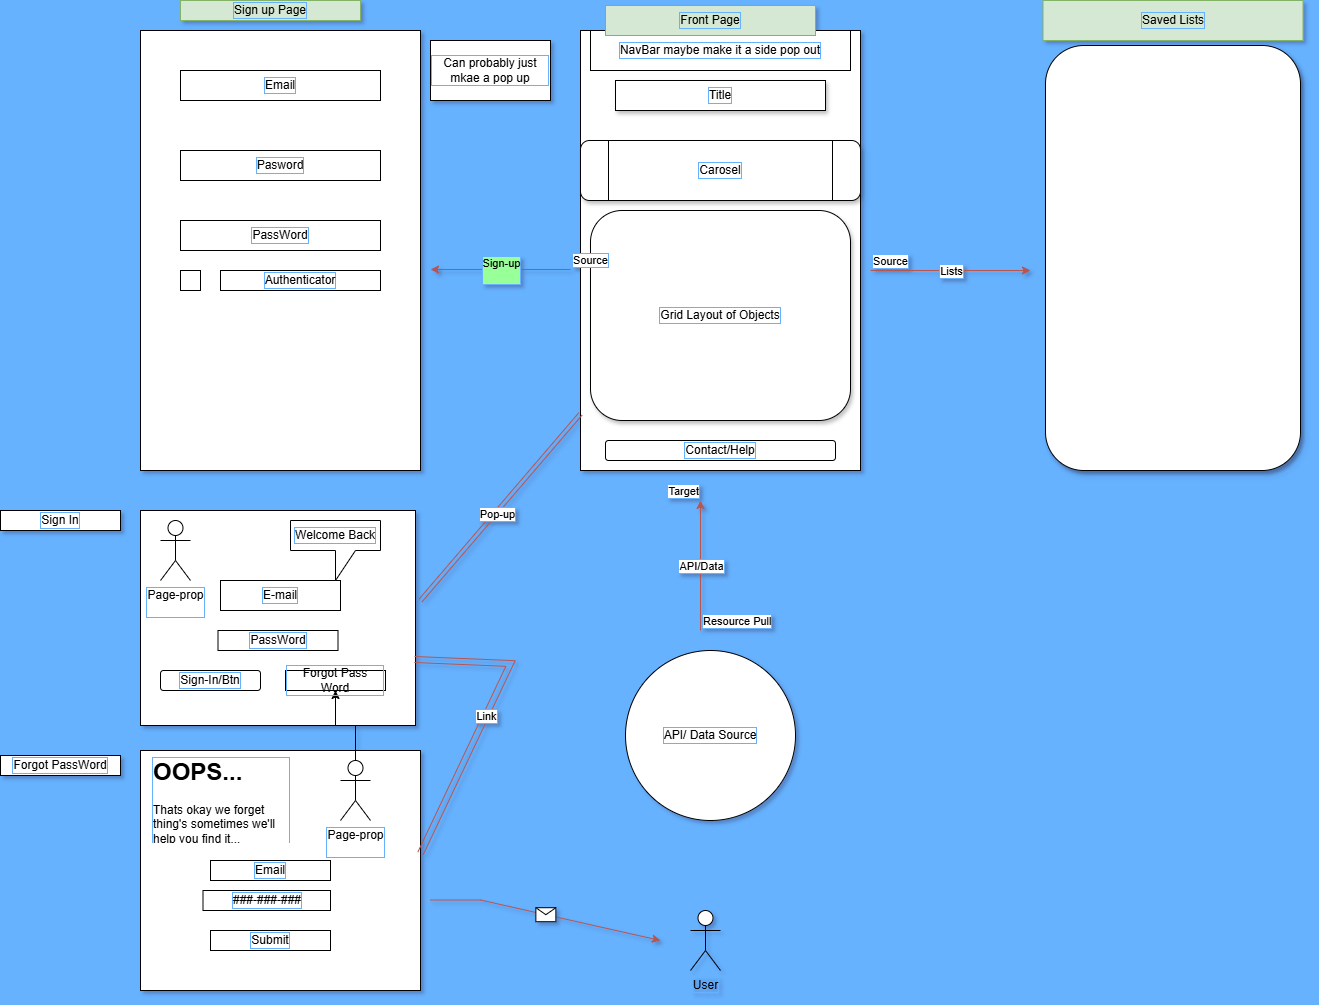

The diagram above was exported from draw.io. Its source (the exported page's mxGraphModel, read from the mxfile embedded in the PNG):
<mxGraphModel dx="2924" dy="1201" grid="1" gridSize="10" guides="1" tooltips="1" connect="1" arrows="1" fold="1" page="1" pageScale="1" pageWidth="850" pageHeight="1100" background="#66B2FF" math="0" shadow="1">
  <root>
    <mxCell id="0" />
    <mxCell id="1" parent="0" />
    <mxCell id="2_ASLqUfrEEVP9vTMWPu-1" value="" style="rounded=0;whiteSpace=wrap;html=1;rotation=-90;labelBorderColor=#66B2FF;fontColor=#000000;" parent="1" vertex="1">
      <mxGeometry x="-40" y="120" width="440" height="280" as="geometry" />
    </mxCell>
    <mxCell id="2_ASLqUfrEEVP9vTMWPu-3" value="" style="rounded=1;whiteSpace=wrap;html=1;rotation=90;glass=0;shadow=1;labelBorderColor=#66B2FF;fontColor=#000000;" parent="1" vertex="1">
      <mxGeometry x="420" y="140" width="425" height="255" as="geometry" />
    </mxCell>
    <mxCell id="2_ASLqUfrEEVP9vTMWPu-6" value="Title" style="rounded=0;whiteSpace=wrap;html=1;shadow=1;labelBorderColor=#66B2FF;fontColor=#000000;" parent="1" vertex="1">
      <mxGeometry x="75" y="90" width="210" height="30" as="geometry" />
    </mxCell>
    <mxCell id="2_ASLqUfrEEVP9vTMWPu-7" value="Carosel" style="shape=process;whiteSpace=wrap;html=1;backgroundOutline=1;glass=0;rounded=1;shadow=1;labelBorderColor=#66B2FF;fontColor=#000000;" parent="1" vertex="1">
      <mxGeometry x="40" y="150" width="280" height="60" as="geometry" />
    </mxCell>
    <mxCell id="2_ASLqUfrEEVP9vTMWPu-8" value="Grid Layout of Objects" style="rounded=1;whiteSpace=wrap;html=1;shadow=1;labelBorderColor=#66B2FF;fontColor=#000000;" parent="1" vertex="1">
      <mxGeometry x="50" y="220" width="260" height="210" as="geometry" />
    </mxCell>
    <mxCell id="2_ASLqUfrEEVP9vTMWPu-9" value="Contact/Help" style="rounded=1;whiteSpace=wrap;html=1;labelBorderColor=#66B2FF;fontColor=#000000;" parent="1" vertex="1">
      <mxGeometry x="65" y="450" width="230" height="20" as="geometry" />
    </mxCell>
    <mxCell id="2_ASLqUfrEEVP9vTMWPu-10" value="NavBar maybe make it a side pop out" style="rounded=0;whiteSpace=wrap;html=1;labelBorderColor=#66B2FF;fontColor=#000000;" parent="1" vertex="1">
      <mxGeometry x="50" y="40" width="260" height="40" as="geometry" />
    </mxCell>
    <mxCell id="2_ASLqUfrEEVP9vTMWPu-11" value="Saved Lists" style="rounded=0;whiteSpace=wrap;html=1;labelBorderColor=#66B2FF;fillColor=#d5e8d4;strokeColor=#82b366;" parent="1" vertex="1">
      <mxGeometry x="502.5" y="10" width="260" height="40" as="geometry" />
    </mxCell>
    <mxCell id="2_ASLqUfrEEVP9vTMWPu-12" value="Front Page" style="rounded=0;whiteSpace=wrap;html=1;labelBorderColor=#66B2FF;fillColor=#d5e8d4;strokeColor=#82b366;" parent="1" vertex="1">
      <mxGeometry x="65" y="15" width="210" height="30" as="geometry" />
    </mxCell>
    <mxCell id="2_ASLqUfrEEVP9vTMWPu-13" value="" style="endArrow=classic;html=1;rounded=0;labelBorderColor=#66B2FF;fillColor=#f8cecc;strokeColor=#b85450;fontColor=#000000;" parent="1" edge="1">
      <mxGeometry relative="1" as="geometry">
        <mxPoint x="330" y="280" as="sourcePoint" />
        <mxPoint x="490" y="280" as="targetPoint" />
      </mxGeometry>
    </mxCell>
    <mxCell id="2_ASLqUfrEEVP9vTMWPu-14" value="Lists" style="edgeLabel;resizable=0;html=1;;align=center;verticalAlign=middle;labelBorderColor=#66B2FF;fontColor=#000000;" parent="2_ASLqUfrEEVP9vTMWPu-13" connectable="0" vertex="1">
      <mxGeometry relative="1" as="geometry" />
    </mxCell>
    <mxCell id="2_ASLqUfrEEVP9vTMWPu-15" value="Source" style="edgeLabel;resizable=0;html=1;;align=left;verticalAlign=bottom;labelBorderColor=#66B2FF;fontColor=#000000;" parent="2_ASLqUfrEEVP9vTMWPu-13" connectable="0" vertex="1">
      <mxGeometry x="-1" relative="1" as="geometry" />
    </mxCell>
    <mxCell id="2_ASLqUfrEEVP9vTMWPu-16" value="API/ Data Source" style="ellipse;whiteSpace=wrap;html=1;aspect=fixed;labelBorderColor=#66B2FF;fontColor=#000000;" parent="1" vertex="1">
      <mxGeometry x="85" y="660" width="170" height="170" as="geometry" />
    </mxCell>
    <mxCell id="2_ASLqUfrEEVP9vTMWPu-17" value="" style="endArrow=classic;html=1;rounded=0;labelBorderColor=#66B2FF;fontColor=#000000;fillColor=#f8cecc;strokeColor=#b85450;" parent="1" edge="1">
      <mxGeometry relative="1" as="geometry">
        <mxPoint x="160" y="640" as="sourcePoint" />
        <mxPoint x="160" y="510" as="targetPoint" />
        <Array as="points" />
      </mxGeometry>
    </mxCell>
    <mxCell id="2_ASLqUfrEEVP9vTMWPu-18" value="API/Data" style="edgeLabel;resizable=0;html=1;;align=center;verticalAlign=middle;labelBorderColor=#66B2FF;fontColor=#000000;" parent="2_ASLqUfrEEVP9vTMWPu-17" connectable="0" vertex="1">
      <mxGeometry relative="1" as="geometry" />
    </mxCell>
    <mxCell id="2_ASLqUfrEEVP9vTMWPu-19" value="Resource Pull" style="edgeLabel;resizable=0;html=1;;align=left;verticalAlign=bottom;labelBorderColor=#66B2FF;fontColor=#000000;" parent="2_ASLqUfrEEVP9vTMWPu-17" connectable="0" vertex="1">
      <mxGeometry x="-1" relative="1" as="geometry" />
    </mxCell>
    <mxCell id="2_ASLqUfrEEVP9vTMWPu-20" value="Target" style="edgeLabel;resizable=0;html=1;;align=right;verticalAlign=bottom;labelBorderColor=#66B2FF;fontColor=#000000;" parent="2_ASLqUfrEEVP9vTMWPu-17" connectable="0" vertex="1">
      <mxGeometry x="1" relative="1" as="geometry" />
    </mxCell>
    <mxCell id="2_ASLqUfrEEVP9vTMWPu-22" value="" style="rounded=0;whiteSpace=wrap;html=1;labelBorderColor=#66B2FF;fontColor=#000000;" parent="1" vertex="1">
      <mxGeometry x="-400" y="40" width="280" height="440" as="geometry" />
    </mxCell>
    <mxCell id="2_ASLqUfrEEVP9vTMWPu-23" value="Sign up Page" style="rounded=0;whiteSpace=wrap;html=1;labelBorderColor=#66B2FF;fillColor=#d5e8d4;strokeColor=#82b366;" parent="1" vertex="1">
      <mxGeometry x="-360" y="10" width="180" height="20" as="geometry" />
    </mxCell>
    <mxCell id="2_ASLqUfrEEVP9vTMWPu-24" value="Email" style="rounded=0;whiteSpace=wrap;html=1;labelBorderColor=#66B2FF;fontColor=#000000;" parent="1" vertex="1">
      <mxGeometry x="-360" y="80" width="200" height="30" as="geometry" />
    </mxCell>
    <mxCell id="2_ASLqUfrEEVP9vTMWPu-25" value="Pasword" style="rounded=0;whiteSpace=wrap;html=1;labelBorderColor=#66B2FF;fontColor=#000000;" parent="1" vertex="1">
      <mxGeometry x="-360" y="160" width="200" height="30" as="geometry" />
    </mxCell>
    <mxCell id="2_ASLqUfrEEVP9vTMWPu-26" value="PassWord" style="rounded=0;whiteSpace=wrap;html=1;labelBorderColor=#66B2FF;fontColor=#000000;" parent="1" vertex="1">
      <mxGeometry x="-360" y="230" width="200" height="30" as="geometry" />
    </mxCell>
    <mxCell id="2_ASLqUfrEEVP9vTMWPu-27" value="" style="whiteSpace=wrap;html=1;aspect=fixed;labelBorderColor=#66B2FF;fontColor=#000000;" parent="1" vertex="1">
      <mxGeometry x="-360" y="280" width="20" height="20" as="geometry" />
    </mxCell>
    <mxCell id="2_ASLqUfrEEVP9vTMWPu-28" value="Authenticator" style="rounded=0;whiteSpace=wrap;html=1;labelBorderColor=#66B2FF;fontColor=#000000;" parent="1" vertex="1">
      <mxGeometry x="-320" y="280" width="160" height="20" as="geometry" />
    </mxCell>
    <mxCell id="2_ASLqUfrEEVP9vTMWPu-29" value="" style="endArrow=classic;html=1;rounded=0;labelBorderColor=#66B2FF;fillColor=#f8cecc;strokeColor=#b85450;fontColor=#000000;" parent="1" edge="1">
      <mxGeometry relative="1" as="geometry">
        <mxPoint x="30" y="279" as="sourcePoint" />
        <mxPoint x="-110" y="279" as="targetPoint" />
        <Array as="points">
          <mxPoint x="-50" y="279" />
        </Array>
      </mxGeometry>
    </mxCell>
    <mxCell id="2_ASLqUfrEEVP9vTMWPu-30" value="Sign-up&lt;div&gt;&lt;br&gt;&lt;/div&gt;" style="edgeLabel;resizable=0;html=1;;align=center;verticalAlign=middle;labelBorderColor=#66B2FF;fontColor=#000000;labelBackgroundColor=#99FF99;" parent="2_ASLqUfrEEVP9vTMWPu-29" connectable="0" vertex="1">
      <mxGeometry relative="1" as="geometry" />
    </mxCell>
    <mxCell id="2_ASLqUfrEEVP9vTMWPu-31" value="Source" style="edgeLabel;resizable=0;html=1;;align=left;verticalAlign=bottom;labelBorderColor=#66B2FF;fontColor=#000000;" parent="2_ASLqUfrEEVP9vTMWPu-29" connectable="0" vertex="1">
      <mxGeometry x="-1" relative="1" as="geometry" />
    </mxCell>
    <mxCell id="2_ASLqUfrEEVP9vTMWPu-33" value="Can probably just mkae a pop up" style="rounded=0;whiteSpace=wrap;html=1;labelBorderColor=#66B2FF;fontColor=#000000;" parent="1" vertex="1">
      <mxGeometry x="-110" y="50" width="120" height="60" as="geometry" />
    </mxCell>
    <mxCell id="2_ASLqUfrEEVP9vTMWPu-34" value="" style="rounded=0;whiteSpace=wrap;html=1;rotation=90;labelBorderColor=#66B2FF;fontColor=#000000;" parent="1" vertex="1">
      <mxGeometry x="-370" y="490" width="215" height="275" as="geometry" />
    </mxCell>
    <mxCell id="2_ASLqUfrEEVP9vTMWPu-36" value="E-mail" style="rounded=0;whiteSpace=wrap;html=1;labelBorderColor=#66B2FF;fontColor=#000000;" parent="1" vertex="1">
      <mxGeometry x="-320" y="590" width="120" height="30" as="geometry" />
    </mxCell>
    <mxCell id="2_ASLqUfrEEVP9vTMWPu-37" value="PassWord" style="rounded=0;whiteSpace=wrap;html=1;labelBorderColor=#66B2FF;fontColor=#000000;" parent="1" vertex="1">
      <mxGeometry x="-322.5" y="640" width="120" height="20" as="geometry" />
    </mxCell>
    <mxCell id="2_ASLqUfrEEVP9vTMWPu-38" value="Welcome Back" style="shape=callout;whiteSpace=wrap;html=1;perimeter=calloutPerimeter;labelBorderColor=#66B2FF;fontColor=#000000;" parent="1" vertex="1">
      <mxGeometry x="-250" y="530" width="90" height="60" as="geometry" />
    </mxCell>
    <mxCell id="2_ASLqUfrEEVP9vTMWPu-39" value="Page-prop&lt;div&gt;&lt;br&gt;&lt;/div&gt;" style="shape=umlActor;verticalLabelPosition=bottom;verticalAlign=top;html=1;outlineConnect=0;labelBorderColor=#66B2FF;fontColor=#000000;" parent="1" vertex="1">
      <mxGeometry x="-380" y="530" width="30" height="60" as="geometry" />
    </mxCell>
    <mxCell id="2_ASLqUfrEEVP9vTMWPu-40" value="Sign-In/Btn" style="rounded=1;whiteSpace=wrap;html=1;labelBorderColor=#66B2FF;fontColor=#000000;" parent="1" vertex="1">
      <mxGeometry x="-380" y="680" width="100" height="20" as="geometry" />
    </mxCell>
    <mxCell id="2_ASLqUfrEEVP9vTMWPu-41" value="" style="shape=link;html=1;rounded=0;entryX=0.419;entryY=-0.018;entryDx=0;entryDy=0;entryPerimeter=0;labelBorderColor=#66B2FF;fillColor=#f8cecc;strokeColor=#b85450;fontColor=#000000;" parent="1" source="2_ASLqUfrEEVP9vTMWPu-1" target="2_ASLqUfrEEVP9vTMWPu-34" edge="1">
      <mxGeometry width="100" relative="1" as="geometry">
        <mxPoint x="-80" y="410" as="sourcePoint" />
        <mxPoint x="-70" y="600" as="targetPoint" />
      </mxGeometry>
    </mxCell>
    <mxCell id="2_ASLqUfrEEVP9vTMWPu-42" value="Pop-up" style="edgeLabel;html=1;align=center;verticalAlign=middle;resizable=0;points=[];labelBorderColor=#66B2FF;fontColor=#000000;" parent="2_ASLqUfrEEVP9vTMWPu-41" vertex="1" connectable="0">
      <mxGeometry x="0.0545" y="2" relative="1" as="geometry">
        <mxPoint as="offset" />
      </mxGeometry>
    </mxCell>
    <mxCell id="2_ASLqUfrEEVP9vTMWPu-43" value="" style="rounded=0;whiteSpace=wrap;html=1;labelBorderColor=#66B2FF;fontColor=#000000;" parent="1" vertex="1">
      <mxGeometry x="-400" y="760" width="280" height="240" as="geometry" />
    </mxCell>
    <mxCell id="2_ASLqUfrEEVP9vTMWPu-44" value="Forgot PassWord" style="rounded=0;whiteSpace=wrap;html=1;labelBorderColor=#66B2FF;fontColor=#000000;" parent="1" vertex="1">
      <mxGeometry x="-540" y="765" width="120" height="20" as="geometry" />
    </mxCell>
    <mxCell id="2_ASLqUfrEEVP9vTMWPu-45" value="Sign In" style="rounded=0;whiteSpace=wrap;html=1;labelBorderColor=#66B2FF;fontColor=#000000;" parent="1" vertex="1">
      <mxGeometry x="-540" y="520" width="120" height="20" as="geometry" />
    </mxCell>
    <mxCell id="2_ASLqUfrEEVP9vTMWPu-47" value="&lt;h1 style=&quot;margin-top: 0px;&quot;&gt;OOPS...&lt;/h1&gt;&lt;div&gt;Thats okay we forget thing's sometimes we'll help you find it...&lt;/div&gt;" style="text;html=1;whiteSpace=wrap;overflow=hidden;rounded=0;labelBorderColor=#66B2FF;fontColor=#000000;" parent="1" vertex="1">
      <mxGeometry x="-390" y="760" width="140" height="90" as="geometry" />
    </mxCell>
    <mxCell id="2_ASLqUfrEEVP9vTMWPu-49" value="Email" style="rounded=0;whiteSpace=wrap;html=1;labelBorderColor=#66B2FF;fontColor=#000000;" parent="1" vertex="1">
      <mxGeometry x="-330" y="870" width="120" height="20" as="geometry" />
    </mxCell>
    <mxCell id="2_ASLqUfrEEVP9vTMWPu-50" value="###-###-###" style="rounded=0;whiteSpace=wrap;html=1;labelBorderColor=#66B2FF;fontColor=#000000;" parent="1" vertex="1">
      <mxGeometry x="-337.5" y="900" width="127.5" height="20" as="geometry" />
    </mxCell>
    <mxCell id="2_ASLqUfrEEVP9vTMWPu-51" value="Submit" style="rounded=0;whiteSpace=wrap;html=1;labelBorderColor=#66B2FF;fontColor=#000000;" parent="1" vertex="1">
      <mxGeometry x="-330" y="940" width="120" height="20" as="geometry" />
    </mxCell>
    <mxCell id="2_ASLqUfrEEVP9vTMWPu-52" value="" style="endArrow=classic;html=1;rounded=0;labelBorderColor=#66B2FF;fontColor=#000000;fillColor=#f8cecc;strokeColor=#b85450;" parent="1" edge="1">
      <mxGeometry relative="1" as="geometry">
        <mxPoint x="-110" y="909.5" as="sourcePoint" />
        <mxPoint x="120" y="950" as="targetPoint" />
        <Array as="points">
          <mxPoint x="-60" y="909.5" />
        </Array>
      </mxGeometry>
    </mxCell>
    <mxCell id="2_ASLqUfrEEVP9vTMWPu-53" value="" style="shape=message;html=1;outlineConnect=0;labelBorderColor=#66B2FF;fontColor=#000000;" parent="2_ASLqUfrEEVP9vTMWPu-52" vertex="1">
      <mxGeometry width="20" height="14" relative="1" as="geometry">
        <mxPoint x="-10" y="-7" as="offset" />
      </mxGeometry>
    </mxCell>
    <mxCell id="2_ASLqUfrEEVP9vTMWPu-54" value="User" style="shape=umlActor;verticalLabelPosition=bottom;verticalAlign=top;html=1;outlineConnect=0;labelBorderColor=#66B2FF;fontColor=#000000;" parent="1" vertex="1">
      <mxGeometry x="150" y="920" width="30" height="60" as="geometry" />
    </mxCell>
    <mxCell id="2_ASLqUfrEEVP9vTMWPu-63" value="" style="edgeStyle=orthogonalEdgeStyle;rounded=0;orthogonalLoop=1;jettySize=auto;html=1;labelBorderColor=#66B2FF;fontColor=#000000;" parent="1" source="2_ASLqUfrEEVP9vTMWPu-59" target="2_ASLqUfrEEVP9vTMWPu-60" edge="1">
      <mxGeometry relative="1" as="geometry" />
    </mxCell>
    <mxCell id="2_ASLqUfrEEVP9vTMWPu-59" value="Page-prop&lt;div&gt;&lt;br&gt;&lt;/div&gt;" style="shape=umlActor;verticalLabelPosition=bottom;verticalAlign=top;html=1;outlineConnect=0;labelBorderColor=#66B2FF;fontColor=#000000;" parent="1" vertex="1">
      <mxGeometry x="-200" y="770" width="30" height="60" as="geometry" />
    </mxCell>
    <mxCell id="2_ASLqUfrEEVP9vTMWPu-60" value="Forgot Pass Word" style="rounded=0;whiteSpace=wrap;html=1;labelBorderColor=#66B2FF;fontColor=#000000;" parent="1" vertex="1">
      <mxGeometry x="-255" y="680" width="100" height="20" as="geometry" />
    </mxCell>
    <mxCell id="2_ASLqUfrEEVP9vTMWPu-61" value="" style="shape=link;html=1;rounded=0;width=6;exitX=0.693;exitY=0.004;exitDx=0;exitDy=0;exitPerimeter=0;entryX=1;entryY=0.429;entryDx=0;entryDy=0;entryPerimeter=0;labelBorderColor=#66B2FF;fontColor=#000000;fillColor=#f8cecc;strokeColor=#b85450;" parent="1" source="2_ASLqUfrEEVP9vTMWPu-34" target="2_ASLqUfrEEVP9vTMWPu-43" edge="1">
      <mxGeometry width="100" relative="1" as="geometry">
        <mxPoint x="-99.99883890356068" y="672.88" as="sourcePoint" />
        <mxPoint x="-30" y="870" as="targetPoint" />
        <Array as="points">
          <mxPoint x="-30" y="673" />
        </Array>
      </mxGeometry>
    </mxCell>
    <mxCell id="2_ASLqUfrEEVP9vTMWPu-62" value="Link" style="edgeLabel;html=1;align=center;verticalAlign=middle;resizable=0;points=[];labelBorderColor=#66B2FF;fontColor=#000000;" parent="2_ASLqUfrEEVP9vTMWPu-61" vertex="1" connectable="0">
      <mxGeometry x="0.0023" relative="1" as="geometry">
        <mxPoint as="offset" />
      </mxGeometry>
    </mxCell>
  </root>
</mxGraphModel>